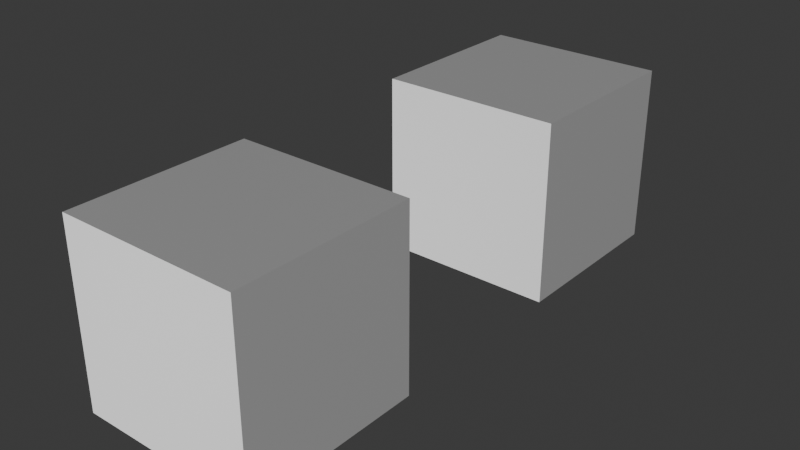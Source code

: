 # Source: test.blend  (saved by Blender 4.2.66; exported with 4.5.12 LTS)
import bpy
from mathutils import Matrix  # noqa: F401  (used for matrix-valued properties, if any)

bpy.ops.wm.read_factory_settings(use_empty=True)
scene = bpy.context.scene
scene.name = 'Scene'

# ---- collections
col_collection = bpy.data.collections.new('Collection'); scene.collection.children.link(col_collection)

# ---- images (referenced by path relative to the original .blend; pixels are not part of the script)
import os
ASSET_DIR = os.environ.get("B2B_ASSET_DIR", "")  # directory of the original .blend (textures are referenced by path, not embedded)
HERE = os.path.dirname(os.path.abspath(__file__))  # packed textures are extracted next to this script under _unpacked/

def load_image(name, relpath, width, height, colorspace="sRGB"):
    """Load a texture the original file referenced (path relative to the .blend, or extracted next to this script)."""
    p = next((c for c in (os.path.join(HERE, relpath), os.path.join(ASSET_DIR, relpath)) if relpath and os.path.exists(c)), "")
    if p:
        img = bpy.data.images.load(p, check_existing=True)
        img.name = name
    else:  # same state as the original file: an image datablock whose file is absent (Cycles renders it pink)
        img = bpy.data.images.new(name, width, height)
        img.source = "FILE"
        img.filepath = "//" + (relpath or name)
    img.colorspace_settings.name = colorspace
    return img
img_trim_sheet_png = load_image('trim-sheet.png', 'trim-sheet.png', 1024, 1024, 'Non-Color')

# ---- materials (node trees are filled in below, after node groups)
mat_material_001 = bpy.data.materials.new('Material.001')

# ---- material node trees
mat_material_001.use_nodes = True; mat_material_001.node_tree.nodes.clear()
_N = mat_material_001.node_tree.nodes; _L = mat_material_001.node_tree.links
n0 = _N.new('ShaderNodeBsdfPrincipled'); n0.name = 'Principled BSDF'; n0.location = (10, 300)
n1 = _N.new('ShaderNodeOutputMaterial'); n1.name = 'Material Output'; n1.location = (300, 300)
n2 = _N.new('ShaderNodeTexImage'); n2.name = 'Image Texture'; n2.location = (-517, 201)
n2.image = img_trim_sheet_png
n3 = _N.new('ShaderNodeNormalMap'); n3.name = 'Normal Map'; n3.location = (-194, 142)
_L.new(n0.outputs[0], n1.inputs[0])
_L.new(n2.outputs[0], n3.inputs[1])
_L.new(n3.outputs[0], n0.inputs[5])
n1.is_active_output = True

# ---- world
world_world = bpy.data.worlds.new('World'); scene.world = world_world
world_world.use_nodes = True; world_world.node_tree.nodes.clear()
_N = world_world.node_tree.nodes; _L = world_world.node_tree.links
n0 = _N.new('ShaderNodeOutputWorld'); n0.name = 'World Output'; n0.location = (300, 300)
n1 = _N.new('ShaderNodeBackground'); n1.name = 'Background'; n1.location = (10, 300)
n1.inputs[0].default_value = (0.05088, 0.05088, 0.05088, 1.0)
_L.new(n1.outputs[0], n0.inputs[0])
n0.is_active_output = True
world_world.color = (0.05088, 0.05088, 0.05088)
world_world.sun_shadow_jitter_overblur = 0.0

# ---- meshes
me_cube_001 = bpy.data.meshes.new('Cube.001')
me_cube_001.from_pydata([(-1.0, -1.0, -1.0), (-1.0, -1.0, 1.0), (-1.0, 1.0, -1.0), (-1.0, 1.0, 1.0), (1.0, -1.0, -1.0), (1.0, -1.0, 1.0), (1.0, 1.0, -1.0), (1.0, 1.0, 1.0)], [], [(0, 1, 3, 2), (2, 3, 7, 6), (6, 7, 5, 4), (4, 5, 1, 0), (2, 6, 4, 0), (7, 3, 1, 5)])
_uv = me_cube_001.uv_layers.new(name='UVMap')
_uv.uv.foreach_set('vector', [0.5394, 0.564, 0.5394, 0.564, 0.5394, 0.564, 0.5394, 0.564, 0.5394, 0.564, 0.5394, 0.564, 0.5394, 0.564, 0.5394, 0.564, 0.01175, 0.01274, 0.3201, 0.01274, 0.3201, 0.3211, 0.01175, 0.3211, 0.5394, 0.564, 0.5394, 0.564, 0.5394, 0.564, 0.5394, 0.564, 0.5394, 0.564, 0.5394, 0.564, 0.5394, 0.564, 0.5394, 0.564, 0.5394, 0.564, 0.5394, 0.564, 0.5394, 0.564, 0.5394, 0.564])
me_cube_001.materials.append(mat_material_001)
me_cube_001.update()
me_cube_003 = bpy.data.meshes.new('Cube.003')
me_cube_003.from_pydata([(-1.0, -1.0, -1.0), (-1.0, -1.0, 1.0), (-1.0, 1.0, -1.0), (-1.0, 1.0, 1.0), (1.0, -1.0, -1.0), (1.0, -1.0, 1.0), (1.0, 1.0, -1.0), (1.0, 1.0, 1.0)], [], [(0, 1, 3, 2), (2, 3, 7, 6), (6, 7, 5, 4), (4, 5, 1, 0), (2, 6, 4, 0), (7, 3, 1, 5)])
_uv = me_cube_003.uv_layers.new(name='UVMap')
_uv.uv.foreach_set('vector', [1.559, 0.5541, 1.559, 0.5541, 1.559, 0.5541, 1.559, 0.5541, 1.559, 0.5541, 1.559, 0.5541, 1.559, 0.5541, 1.559, 0.5541, 1.013, 0.01383, 1.322, 0.01383, 1.322, 0.3222, 1.013, 0.3222, 1.559, 0.5541, 1.559, 0.5541, 1.559, 0.5541, 1.559, 0.5541, 1.559, 0.5541, 1.559, 0.5541, 1.559, 0.5541, 1.559, 0.5541, 1.559, 0.5541, 1.559, 0.5541, 1.559, 0.5541, 1.559, 0.5541])
me_cube_003.materials.append(mat_material_001)
me_cube_003.update()

# ---- objects
ob_cube = bpy.data.objects.new('Cube', me_cube_001)
ob_cube_001 = bpy.data.objects.new('Cube.001', me_cube_003)

# ---- transforms, parenting, visibility, modifiers, constraints
ob_cube.location = (0.0, 0.0, 0.0)
ob_cube_001.location = (0.0, -4.144, 0.0)

# ---- collection membership
col_collection.objects.link(ob_cube)
col_collection.objects.link(ob_cube_001)

# ---- scene / render settings (as saved in the file)
scene.frame_start = 1; scene.frame_end = 250; scene.frame_set(1)
scene.render.engine = 'BLENDER_EEVEE_NEXT'
bpy.context.view_layer.update()

# ---- added for rendering (the .blend has no active camera and no usable light): camera, sun
cam_auto = bpy.data.cameras.new('AutoCamera')
cam_auto.lens = 50.0
cam_auto.sensor_width = 36.0
cam_auto.clip_end = 1000.0
ob_auto_camera = bpy.data.objects.new('AutoCamera', cam_auto)
scene.collection.objects.link(ob_auto_camera)
ob_auto_camera.location = (6.2581, -9.58177, 5.00648)
ob_auto_camera.rotation_euler = (1.09748, -7.21219e-08, 0.694738)
scene.camera = ob_auto_camera
light_auto_sun = bpy.data.lights.new('AutoSun', 'SUN')
light_auto_sun.energy = 3.0
light_auto_sun.angle = 0.0523599
ob_auto_sun = bpy.data.objects.new('AutoSun', light_auto_sun)
scene.collection.objects.link(ob_auto_sun)
ob_auto_sun.rotation_euler = (0.872665, 0.174533, 0.523599)
bpy.context.view_layer.update()
